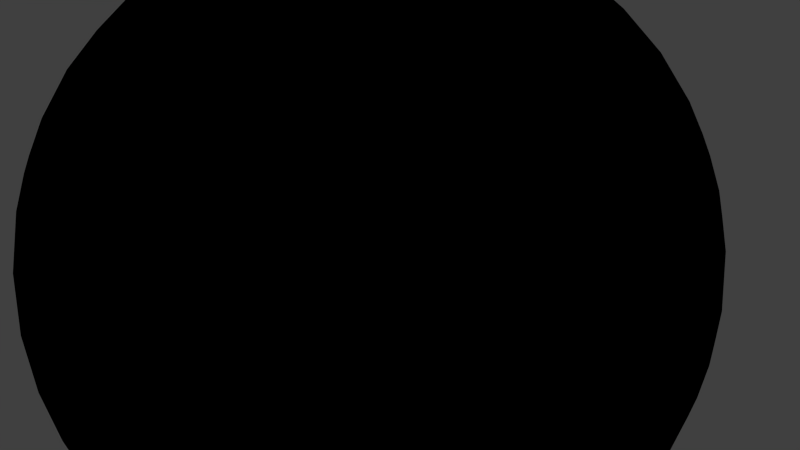 # Source: BowlingBall.blend  (saved by Blender 2.76.0; exported with 4.5.12 LTS)
import bpy
from mathutils import Matrix  # noqa: F401  (used for matrix-valued properties, if any)

bpy.ops.wm.read_factory_settings(use_empty=True)
scene = bpy.context.scene
scene.name = 'Scene'

# ---- collections
col_collection_1 = bpy.data.collections.new('Collection 1'); scene.collection.children.link(col_collection_1)

# ---- materials (node trees are filled in below, after node groups)
mat_ball = bpy.data.materials.new('Ball')
mat_ball.alpha_threshold = 0.0
mat_ball.use_transparent_shadow = False
mat_ball.diffuse_color = (0.0, 0.0, 0.0, 1.0)
mat_ball.roughness = 0.5

# ---- material node trees

# ---- world
world_world = bpy.data.worlds.new('World'); scene.world = world_world
world_world.color = (0.05088, 0.05088, 0.05088)
world_world.use_sun_shadow = False
world_world.sun_shadow_jitter_overblur = 0.0
world_world.cycles.sampling_method = 'MANUAL'
world_world.cycles.sample_map_resolution = 256

# ---- cameras
cam_camera = bpy.data.cameras.new('Camera')
cam_camera.clip_end = 100.0
cam_camera.lens = 35.0
cam_camera.sensor_width = 32.0
cam_camera.sensor_height = 18.0
cam_camera.ortho_scale = 7.314
cam_camera.dof.focus_distance = 0.0
cam_camera.dof.aperture_fstop = 128.0

# ---- lights
light_lamp = bpy.data.lights.new('Lamp', 'SUN')
light_lamp.transmission_factor = 0.0
light_lamp.cutoff_distance = 30.0
light_lamp.angle = 0.1993
light_lamp.energy = 1.0
light_lamp.shadow_buffer_clip_start = 1.001
light_lamp.shadow_soft_size = 0.1
light_lamp.shadow_cascade_max_distance = 1000.0
light_lamp.cycles.use_multiple_importance_sampling = False

# ---- meshes
me_icosphere = bpy.data.meshes.new('Icosphere')
me_icosphere.from_pydata([(0.0, 0.0, -4.25), (3.075, -2.234, -1.901), (-1.175, -3.615, -1.901), (-3.801, 0.0, -1.901), (-1.175, 3.615, -1.901), (3.075, 2.234, -1.901), (1.175, -3.615, 1.901), (-3.075, -2.234, 1.901), (-3.075, 2.234, 1.901), (1.175, 3.615, 1.901), (3.801, 0.0, 1.901), (0.0, 0.0, 4.25), (-1.096, -3.374, -2.34), (-0.9895, -3.045, -2.794), (-0.8529, -2.625, -3.232), (-0.6904, -2.125, -3.615), (-0.5118, -1.575, -3.914), (-0.3298, -1.015, -4.114), (-0.1566, -0.482, -4.22), (0.41, -0.2979, -4.22), (0.8635, -0.6274, -4.114), (1.34, -0.9734, -3.914), (1.808, -1.313, -3.615), (2.233, -1.622, -3.232), (2.591, -1.882, -2.794), (2.87, -2.085, -2.34), (2.713, -2.567, -2.027), (2.261, -2.897, -2.135), (1.721, -3.197, -2.208), (1.117, -3.438, -2.234), (0.4869, -3.599, -2.208), (-0.126, -3.673, -2.135), (-0.6862, -3.672, -2.027), (3.28, 1.787, -2.027), (3.454, 1.255, -2.135), (3.573, 0.649, -2.208), (3.615, -1.401e-07, -2.234), (3.573, -0.649, -2.208), (3.454, -1.255, -2.135), (3.28, -1.787, -2.027), (0.41, 0.2979, -4.22), (0.8635, 0.6274, -4.114), (1.34, 0.9734, -3.914), (1.808, 1.313, -3.615), (2.233, 1.622, -3.232), (2.591, 1.882, -2.794), (2.87, 2.085, -2.34), (-3.548, 0.0, -2.34), (-3.202, 0.0, -2.794), (-2.76, 0.0, -3.232), (-2.234, 0.0, -3.615), (-1.656, 0.0, -3.914), (-1.067, 0.0, -4.114), (-0.5068, 0.0, -4.22), (-1.603, -3.374, -2.027), (-2.057, -3.045, -2.135), (-2.509, -2.625, -2.208), (-2.925, -2.125, -2.234), (-3.272, -1.575, -2.208), (-3.532, -1.015, -2.135), (-3.704, -0.482, -2.027), (-1.096, 3.374, -2.34), (-0.9895, 3.045, -2.794), (-0.8529, 2.625, -3.232), (-0.6904, 2.125, -3.615), (-0.5118, 1.575, -3.914), (-0.3298, 1.015, -4.114), (-0.1566, 0.482, -4.22), (-3.704, 0.482, -2.027), (-3.532, 1.015, -2.135), (-3.272, 1.575, -2.208), (-2.925, 2.125, -2.234), (-2.509, 2.625, -2.208), (-2.057, 3.045, -2.135), (-1.603, 3.374, -2.027), (-0.6862, 3.672, -2.027), (-0.126, 3.673, -2.135), (0.4869, 3.599, -2.208), (1.117, 3.438, -2.234), (1.721, 3.197, -2.208), (2.261, 2.897, -2.135), (2.713, 2.567, -2.027), (3.958, -0.2979, 1.52), (4.066, -0.6274, 1.067), (4.1, -0.9734, 0.552), (4.042, -1.313, -7.007e-08), (3.889, -1.622, -0.552), (3.658, -1.882, -1.067), (3.377, -2.085, -1.52), (3.377, 2.085, -1.52), (3.658, 1.882, -1.067), (3.889, 1.622, -0.552), (4.042, 1.313, 7.007e-08), (4.1, 0.9734, 0.552), (4.066, 0.6274, 1.067), (3.958, 0.2979, 1.52), (0.9396, -3.856, 1.52), (0.6597, -4.061, 1.067), (0.3412, -4.2, 0.552), (-7.007e-08, -4.25, -7.007e-08), (-0.3412, -4.2, -0.552), (-0.6597, -4.061, -1.067), (-0.9396, -3.856, -1.52), (3.027, -2.567, -1.52), (2.92, -2.897, -1.067), (2.745, -3.197, -0.552), (2.498, -3.438, 7.007e-08), (2.193, -3.599, 0.552), (1.853, -3.673, 1.067), (1.506, -3.672, 1.52), (-3.377, -2.085, 1.52), (-3.658, -1.882, 1.067), (-3.889, -1.622, 0.552), (-4.042, -1.313, -7.007e-08), (-4.1, -0.9734, -0.552), (-4.066, -0.6274, -1.067), (-3.958, -0.2979, -1.52), (-1.506, -3.672, -1.52), (-1.853, -3.673, -1.067), (-2.193, -3.599, -0.552), (-2.498, -3.438, 7.007e-08), (-2.745, -3.197, 0.552), (-2.92, -2.897, 1.067), (-3.027, -2.567, 1.52), (-3.027, 2.567, 1.52), (-2.92, 2.897, 1.067), (-2.745, 3.197, 0.552), (-2.498, 3.438, -7.007e-08), (-2.193, 3.599, -0.552), (-1.853, 3.673, -1.067), (-1.506, 3.672, -1.52), (-3.958, 0.2979, -1.52), (-4.066, 0.6274, -1.067), (-4.1, 0.9734, -0.552), (-4.042, 1.313, 7.007e-08), (-3.889, 1.622, 0.552), (-3.658, 1.882, 1.067), (-3.377, 2.085, 1.52), (1.506, 3.672, 1.52), (1.853, 3.673, 1.067), (2.193, 3.599, 0.552), (2.498, 3.438, -7.007e-08), (2.745, 3.197, -0.552), (2.92, 2.897, -1.067), (3.027, 2.567, -1.52), (-0.9396, 3.856, -1.52), (-0.6597, 4.061, -1.067), (-0.3412, 4.2, -0.552), (7.007e-08, 4.25, 7.007e-08), (0.3412, 4.2, 0.552), (0.6597, 4.061, 1.067), (0.9396, 3.856, 1.52), (3.704, -0.482, 2.027), (3.532, -1.015, 2.135), (3.272, -1.575, 2.208), (2.925, -2.125, 2.234), (2.509, -2.625, 2.208), (2.057, -3.045, 2.135), (1.603, -3.374, 2.027), (0.6862, -3.672, 2.027), (0.126, -3.673, 2.135), (-0.4869, -3.599, 2.208), (-1.117, -3.438, 2.234), (-1.721, -3.197, 2.208), (-2.261, -2.897, 2.135), (-2.713, -2.567, 2.027), (-3.28, -1.787, 2.027), (-3.454, -1.255, 2.135), (-3.573, -0.649, 2.208), (-3.615, 1.401e-07, 2.234), (-3.573, 0.649, 2.208), (-3.454, 1.255, 2.135), (-3.28, 1.787, 2.027), (-2.713, 2.567, 2.027), (-2.261, 2.897, 2.135), (-1.721, 3.197, 2.208), (-1.117, 3.438, 2.234), (-0.4869, 3.599, 2.208), (0.126, 3.673, 2.135), (0.6862, 3.672, 2.027), (1.603, 3.374, 2.027), (2.057, 3.045, 2.135), (2.509, 2.625, 2.208), (2.925, 2.125, 2.234), (3.272, 1.575, 2.208), (3.532, 1.015, 2.135), (3.704, 0.482, 2.027), (0.1566, -0.482, 4.22), (0.3298, -1.015, 4.114), (0.5118, -1.575, 3.914), (0.6904, -2.125, 3.615), (0.8529, -2.625, 3.232), (0.9895, -3.045, 2.794), (1.096, -3.374, 2.34), (3.548, 0.0, 2.34), (3.202, 0.0, 2.794), (2.76, 0.0, 3.232), (2.234, 0.0, 3.615), (1.656, 0.0, 3.914), (1.067, 0.0, 4.114), (0.5068, 0.0, 4.22), (-0.41, -0.2979, 4.22), (-0.8635, -0.6274, 4.114), (-1.34, -0.9734, 3.914), (-1.808, -1.313, 3.615), (-2.233, -1.622, 3.232), (-2.591, -1.882, 2.794), (-2.87, -2.085, 2.34), (-0.41, 0.2979, 4.22), (-0.8635, 0.6274, 4.114), (-1.34, 0.9734, 3.914), (-1.776, 1.456, 3.565), (-2.115, 1.689, 3.267), (-2.591, 1.882, 2.794), (-2.87, 2.085, 2.34), (0.1566, 0.482, 4.22), (0.3298, 1.015, 4.114), (0.5118, 1.575, 3.914), (0.6904, 2.125, 3.615), (0.8529, 2.625, 3.232), (0.9895, 3.045, 2.794), (1.096, 3.374, 2.34), (0.7063, 0.5132, 4.159), (1.305, 0.5377, 4.009), (0.9148, 1.075, 4.009), (1.918, 0.5514, 3.752), (1.538, 1.117, 3.801), (1.117, 1.654, 3.752), (2.498, 0.5514, 3.394), (2.154, 1.132, 3.485), (1.742, 1.698, 3.485), (1.296, 2.205, 3.394), (3.002, 0.5377, 2.96), (2.712, 1.117, 3.075), (2.338, 1.698, 3.117), (1.901, 2.234, 3.075), (1.439, 2.689, 2.96), (3.404, 0.5132, 2.492), (3.176, 1.075, 2.611), (2.856, 1.654, 2.677), (2.456, 2.205, 2.677), (2.004, 2.689, 2.611), (1.54, 3.079, 2.492), (-0.2698, 0.8303, 4.159), (-0.108, 1.408, 4.009), (-0.7401, 1.202, 4.009), (-0.04345, 2.087, 3.69), (-0.5472, 1.947, 3.725), (-1.344, 1.661, 3.66), (0.09472, 2.512, 3.414), (-1.077, 2.182, 3.485), (-0.8208, 2.518, 0.002965), (0.4161, 3.021, 2.96), (-0.2702, 2.8, 3.171), (-0.7788, 2.664, 3.204), (-1.576, 2.352, 3.154), (-2.006, 2.133, 3.066), (0.5639, 3.396, 2.492), (-0.04126, 3.353, 2.611), (-0.6905, 3.228, 2.677), (-1.339, 3.017, 2.677), (-1.938, 2.737, 2.611), (-2.453, 2.416, 2.492), (-0.8731, 0.0, 4.159), (-1.372, 0.3323, 4.009), (-1.372, -0.3323, 4.009), (-1.876, 0.6815, 3.752), (-1.901, 0.0, 3.801), (-1.876, -0.6815, 3.752), (-2.345, 1.022, 3.394), (-2.408, 0.3499, 3.485), (-2.408, -0.3499, 3.485), (-2.345, -1.022, 3.394), (-2.744, 1.329, 2.96), (-2.851, 0.6904, 3.075), (-2.889, 0.0, 3.117), (-2.851, -0.6904, 3.075), (-2.744, -1.329, 2.96), (-3.056, 1.586, 2.492), (-3.202, 0.9969, 2.611), (-3.283, 0.3408, 2.677), (-3.283, -0.3408, 2.677), (-3.202, -0.9969, 2.611), (-3.056, -1.586, 2.492), (-0.2698, -0.8303, 4.159), (-0.7401, -1.202, 4.009), (-0.108, -1.408, 4.009), (-1.228, -1.574, 3.752), (-0.5873, -1.808, 3.801), (0.06842, -1.995, 3.752), (-1.697, -1.914, 3.394), (-1.077, -2.182, 3.485), (-0.4113, -2.398, 3.485), (0.2476, -2.546, 3.394), (-2.112, -2.199, 2.96), (-1.538, -2.498, 3.075), (-0.8929, -2.748, 3.117), (-0.2244, -2.925, 3.075), (0.4161, -3.021, 2.96), (-2.453, -2.416, 2.492), (-1.938, -2.737, 2.611), (-1.339, -3.017, 2.677), (-0.6905, -3.228, 2.677), (-0.04126, -3.353, 2.611), (0.5639, -3.396, 2.492), (0.7063, -0.5132, 4.159), (0.9148, -1.075, 4.009), (1.305, -0.5377, 4.009), (1.117, -1.654, 3.752), (1.538, -1.117, 3.801), (1.918, -0.5514, 3.752), (1.296, -2.205, 3.394), (1.742, -1.698, 3.485), (2.154, -1.132, 3.485), (2.498, -0.5514, 3.394), (1.439, -2.689, 2.96), (1.901, -2.234, 3.075), (2.338, -1.698, 3.117), (2.712, -1.117, 3.075), (3.002, -0.5377, 2.96), (1.54, -3.079, 2.492), (2.004, -2.689, 2.611), (2.456, -2.205, 2.677), (2.856, -1.654, 2.677), (3.176, -1.075, 2.611), (3.404, -0.5132, 2.492), (3.841, 0.8303, 1.619), (3.916, 1.202, 1.131), (3.634, 1.408, 1.696), (3.905, 1.574, 0.5797), (3.663, 1.808, 1.175), (3.325, 1.995, 1.739), (3.794, 1.914, -6.26e-08), (3.598, 2.182, 0.5953), (3.301, 2.398, 1.191), (2.925, 2.546, 1.739), (3.592, 2.199, -0.5654), (3.438, 2.498, 1.968e-07), (3.187, 2.748, 0.5953), (2.851, 2.925, 1.175), (2.462, 3.021, 1.696), (3.326, 2.416, -1.079), (3.202, 2.737, -0.5654), (2.993, 3.017, 4.091e-07), (2.703, 3.228, 0.5797), (2.354, 3.353, 1.131), (1.977, 3.396, 1.619), (0.3972, 3.909, 1.619), (0.06672, 4.096, 1.131), (-0.216, 3.891, 1.696), (-0.2899, 4.2, 0.5797), (-0.5873, 4.042, 1.175), (-0.8696, 3.779, 1.739), (-0.6482, 4.2, -1.44e-06), (-1.121, 4.044, 0.5957), (-1.347, 3.88, 1.049), (-1.518, 3.568, 1.739), (-0.9815, 4.096, -0.5654), (-1.386, 4.003, 0.1418), (-1.901, 3.615, 1.175), (-2.112, 3.275, 1.696), (-1.27, 3.91, -1.079), (-1.614, 3.891, -0.5654), (-1.87, 3.802, 0.1372), (-2.094, 3.64, 0.5844), (-2.462, 3.275, 1.131), (-2.619, 2.929, 1.619), (-3.595, 1.586, 1.619), (-3.875, 1.329, 1.131), (-3.767, 0.997, 1.696), (-4.084, 1.022, 0.5797), (-4.026, 0.6904, 1.175), (-3.863, 0.3408, 1.739), (-4.195, 0.6815, 4.382e-07), (-4.194, 0.3499, 0.5952), (-4.08, -3.213e-07, 1.19), (-3.863, -0.3408, 1.739), (-4.199, 0.3323, -0.5654), (-4.25, -1.574e-06, 2.821e-06), (-4.194, -0.3499, 0.5953), (-4.026, -0.6904, 1.175), (-3.767, -0.997, 1.696), (-4.111, -1.714e-06, -1.079), (-4.199, -0.3323, -0.5654), (-4.195, -0.6815, 6.341e-06), (-4.084, -1.022, 0.5797), (-3.875, -1.329, 1.131), (-3.595, -1.586, 1.619), (-2.619, -2.929, 1.619), (-2.462, -3.275, 1.131), (-2.112, -3.275, 1.696), (-2.234, -3.568, 0.5797), (-1.901, -3.615, 1.175), (-1.518, -3.568, 1.739), (-1.944, -3.779, -2.629e-06), (-1.629, -3.88, 0.5952), (-1.261, -3.88, 1.191), (-0.8696, -3.779, 1.739), (-1.614, -3.891, -0.5654), (-1.313, -4.042, -3.28e-06), (-0.9631, -4.096, 0.5952), (-0.5873, -4.042, 1.175), (-0.216, -3.891, 1.696), (-1.27, -3.91, -1.079), (-0.9815, -4.096, -0.5654), (-0.6482, -4.2, -2.182e-06), (-0.2899, -4.2, 0.5797), (0.06672, -4.096, 1.131), (0.3972, -3.909, 1.619), (1.977, -3.396, 1.619), (2.354, -3.353, 1.131), (2.462, -3.021, 1.696), (2.703, -3.228, 0.5797), (2.851, -2.925, 1.175), (2.925, -2.546, 1.739), (2.993, -3.017, -4.569e-06), (3.187, -2.748, 0.5952), (3.301, -2.398, 1.19), (3.325, -1.995, 1.739), (3.202, -2.737, -0.5654), (3.438, -2.498, -8.003e-06), (3.598, -2.182, 0.5952), (3.663, -1.808, 1.175), (3.634, -1.408, 1.696), (3.326, -2.416, -1.079), (3.592, -2.199, -0.5654), (3.794, -1.914, -9.546e-06), (3.905, -1.574, 0.5797), (3.916, -1.202, 1.131), (3.841, -0.8304, 1.619), (1.27, 3.91, 1.079), (1.614, 3.891, 0.5654), (0.9815, 4.096, 0.5654), (1.944, 3.779, -3.636e-08), (1.313, 4.042, -1.046e-13), (0.6482, 4.2, 3.636e-08), (2.234, 3.568, -0.5797), (1.629, 3.88, -0.5953), (0.9631, 4.096, -0.5953), (0.2899, 4.2, -0.5797), (2.462, 3.275, -1.131), (1.901, 3.615, -1.175), (1.261, 3.88, -1.191), (0.5873, 4.042, -1.175), (-0.06672, 4.096, -1.131), (2.619, 2.929, -1.619), (2.112, 3.275, -1.696), (1.518, 3.568, -1.739), (0.8696, 3.779, -1.739), (0.216, 3.891, -1.696), (-0.3972, 3.909, -1.619), (-3.326, 2.416, 1.079), (-3.202, 2.737, 0.5654), (-3.592, 2.199, 0.5654), (-2.993, 3.017, -3.636e-08), (-3.438, 2.498, -3.138e-13), (-3.794, 1.914, 3.636e-08), (-2.703, 3.228, -0.5797), (-3.187, 2.748, -0.5953), (-3.598, 2.182, -0.5953), (-3.905, 1.574, -0.5797), (-2.354, 3.353, -1.131), (-2.851, 2.925, -1.175), (-3.301, 2.398, -1.191), (-3.663, 1.808, -1.175), (-3.916, 1.202, -1.131), (-1.977, 3.396, -1.619), (-2.462, 3.021, -1.696), (-2.925, 2.546, -1.739), (-3.325, 1.995, -1.739), (-3.634, 1.408, -1.696), (-3.841, 0.8304, -1.619), (-3.326, -2.416, 1.079), (-3.592, -2.199, 0.5654), (-3.202, -2.737, 0.5654), (-3.794, -1.914, -3.636e-08), (-3.438, -2.498, 3.138e-13), (-2.993, -3.017, 3.636e-08), (-3.905, -1.574, -0.5797), (-3.598, -2.182, -0.5953), (-3.187, -2.748, -0.5953), (-2.703, -3.228, -0.5797), (-3.916, -1.202, -1.131), (-3.663, -1.808, -1.175), (-3.301, -2.398, -1.191), (-2.851, -2.925, -1.175), (-2.354, -3.353, -1.131), (-3.841, -0.8304, -1.619), (-3.634, -1.408, -1.696), (-3.325, -1.995, -1.739), (-2.925, -2.546, -1.739), (-2.462, -3.021, -1.696), (-1.977, -3.396, -1.619), (1.27, -3.91, 1.079), (0.9815, -4.096, 0.5654), (1.614, -3.891, 0.5654), (0.6482, -4.2, -3.636e-08), (1.313, -4.042, 1.046e-13), (1.944, -3.779, 3.636e-08), (0.2899, -4.2, -0.5797), (0.9631, -4.096, -0.5953), (1.629, -3.88, -0.5953), (2.234, -3.568, -0.5797), (-0.06672, -4.096, -1.131), (0.5873, -4.042, -1.175), (1.261, -3.88, -1.191), (1.901, -3.615, -1.175), (2.462, -3.275, -1.131), (-0.3972, -3.909, -1.619), (0.216, -3.891, -1.696), (0.8696, -3.779, -1.739), (1.518, -3.568, -1.739), (2.112, -3.275, -1.696), (2.619, -2.929, -1.619), (4.111, 0.0, 1.079), (4.199, -0.3323, 0.5654), (4.199, 0.3323, 0.5654), (4.195, -0.6815, -3.636e-08), (4.25, 6.267e-08, 7.471e-15), (4.195, 0.6815, 3.636e-08), (4.084, -1.022, -0.5797), (4.194, -0.3499, -0.5952), (4.194, 0.3499, -0.5952), (4.084, 1.022, -0.5797), (3.875, -1.329, -1.131), (4.026, -0.6904, -1.175), (4.08, 1.33e-07, -1.19), (4.026, 0.6904, -1.175), (3.875, 1.329, -1.131), (3.595, -1.586, -1.619), (3.767, -0.9969, -1.696), (3.863, -0.3408, -1.739), (3.863, 0.3408, -1.739), (3.767, 0.9969, -1.696), (3.595, 1.586, -1.619), (2.453, 2.416, -2.492), (2.112, 2.199, -2.96), (1.938, 2.737, -2.611), (1.697, 1.914, -3.394), (1.538, 2.498, -3.075), (1.339, 3.017, -2.677), (1.228, 1.574, -3.752), (1.077, 2.182, -3.485), (0.8929, 2.748, -3.117), (0.6905, 3.228, -2.677), (0.7401, 1.202, -4.009), (0.5873, 1.808, -3.801), (0.4113, 2.398, -3.485), (0.2244, 2.925, -3.075), (0.04126, 3.353, -2.611), (0.2698, 0.8304, -4.159), (0.108, 1.408, -4.009), (-0.06842, 1.995, -3.752), (-0.2476, 2.546, -3.394), (-0.4161, 3.021, -2.96), (-0.5639, 3.396, -2.492), (-1.54, 3.079, -2.492), (-1.439, 2.689, -2.96), (-2.004, 2.689, -2.611), (-1.296, 2.205, -3.394), (-1.901, 2.234, -3.075), (-2.456, 2.205, -2.677), (-1.117, 1.654, -3.752), (-1.742, 1.698, -3.485), (-2.338, 1.698, -3.117), (-2.856, 1.654, -2.677), (-0.9148, 1.075, -4.009), (-1.538, 1.117, -3.801), (-2.154, 1.132, -3.485), (-2.712, 1.117, -3.075), (-3.176, 1.075, -2.611), (-0.7063, 0.5132, -4.159), (-1.305, 0.5377, -4.009), (-1.918, 0.5514, -3.752), (-2.498, 0.5514, -3.394), (-3.002, 0.5377, -2.96), (-3.404, 0.5132, -2.492), (-3.404, -0.5132, -2.492), (-3.002, -0.5377, -2.96), (-3.176, -1.075, -2.611), (-2.498, -0.5514, -3.394), (-2.712, -1.117, -3.075), (-2.856, -1.654, -2.677), (-1.918, -0.5514, -3.752), (-2.154, -1.132, -3.485), (-2.338, -1.698, -3.117), (-2.456, -2.205, -2.677), (-1.305, -0.5377, -4.009), (-1.538, -1.117, -3.801), (-1.742, -1.698, -3.485), (-1.901, -2.234, -3.075), (-2.004, -2.689, -2.611), (-0.7063, -0.5132, -4.159), (-0.9148, -1.075, -4.009), (-1.117, -1.654, -3.752), (-1.296, -2.205, -3.394), (-1.439, -2.689, -2.96), (-1.54, -3.079, -2.492), (3.056, 1.586, -2.492), (3.202, 0.9969, -2.611), (2.744, 1.329, -2.96), (3.283, 0.3408, -2.677), (2.851, 0.6904, -3.075), (2.345, 1.022, -3.394), (3.283, -0.3408, -2.677), (2.889, -1.992e-06, -3.117), (2.408, 0.3499, -3.485), (1.876, 0.6815, -3.752), (3.202, -0.9969, -2.611), (2.851, -0.6904, -3.075), (2.408, -0.3499, -3.485), (1.901, -3.116e-06, -3.801), (1.372, 0.3323, -4.009), (3.056, -1.586, -2.492), (2.744, -1.329, -2.96), (2.345, -1.022, -3.394), (1.876, -0.6815, -3.752), (1.372, -0.3323, -4.009), (0.8731, -2.285e-06, -4.159), (-0.5639, -3.396, -2.492), (-0.4161, -3.021, -2.96), (0.04126, -3.353, -2.611), (-0.2476, -2.546, -3.394), (0.2244, -2.925, -3.075), (0.6905, -3.228, -2.677), (-0.06841, -1.995, -3.752), (0.4113, -2.398, -3.485), (0.8929, -2.748, -3.117), (1.339, -3.017, -2.677), (0.108, -1.408, -4.009), (0.5873, -1.808, -3.801), (1.077, -2.182, -3.485), (1.538, -2.498, -3.075), (1.938, -2.737, -2.611), (0.2698, -0.8303, -4.159), (0.7401, -1.202, -4.009), (1.228, -1.574, -3.752), (1.697, -1.914, -3.394), (2.112, -2.199, -2.96), (2.453, -2.416, -2.492), (-0.9631, 4.096, 0.5953), (-1.261, 3.88, 1.191), (-1.944, 3.779, -1.636e-06), (-2.234, 3.568, 0.5797), (-1.313, 4.042, -1.968e-06), (-1.834, 3.678, 1.038), (0.06842, 1.995, 3.752), (-0.5873, 1.808, 3.801), (-0.2244, 2.925, 3.075), (-0.8929, 2.748, 3.117), (0.2476, 2.546, 3.394), (-0.9188, 2.233, 3.484), (-1.808, 1.313, 3.615), (-2.233, 1.622, 3.232), (-1.228, 1.574, 3.752), (-1.538, 2.498, 3.075), (-2.112, 2.199, 2.96), (-1.225, 2.118, 3.463), (-1.223, 3.994, 0.6974), (-1.26, 3.962, 0.8089), (-1.326, 3.919, 0.9029), (-1.896, 3.778, 0.2847), (-1.96, 3.737, 0.3774), (-1.997, 3.704, 0.4869), (-1.233, 4.021, 0.4957), (-1.28, 4.019, 0.3849), (-1.353, 4.003, 0.2903), (-1.485, 3.838, 1.0), (-1.595, 3.79, 1.015), (-1.705, 3.747, 0.9958), (-1.519, 3.949, 0.189), (-1.629, 3.907, 0.1713), (-1.738, 3.859, 0.1864), (-1.871, 3.694, 0.8927), (-1.942, 3.679, 0.7987), (-1.988, 3.677, 0.6879), (-0.1953, 2.09, 3.679), (-0.3053, 2.046, 3.697), (-0.4229, 2.027, 3.695), (-0.399, 2.73, 3.213), (-0.5183, 2.713, 3.211), (-0.6291, 2.669, 3.228), (-0.05167, 2.216, 3.61), (-0.004363, 2.309, 3.552), (0.01079, 2.408, 3.485), (-0.617, 2.059, 3.649), (-0.713, 2.114, 3.6), (-0.7851, 2.189, 3.54), (-0.04031, 2.567, 3.369), (-0.1114, 2.642, 3.309), (-0.2055, 2.696, 3.26), (-0.8374, 2.348, 3.424), (-0.8223, 2.448, 3.357), (-0.7739, 2.543, 3.297), (-1.84, 1.56, 3.484), (-1.926, 1.599, 3.42), (-1.993, 1.664, 3.351), (-1.478, 1.65, 3.61), (-1.57, 1.593, 3.598), (-1.67, 1.558, 3.569), (-1.683, 2.255, 3.166), (-1.783, 2.218, 3.138), (-1.875, 2.158, 3.126), (-1.357, 1.791, 3.59), (-1.315, 1.892, 3.554), (-1.303, 1.996, 3.502), (-1.353, 2.151, 3.389), (-1.422, 2.218, 3.317), (-1.512, 2.257, 3.25), (-2.043, 1.817, 3.238), (-2.032, 1.918, 3.186), (-1.993, 2.015, 3.149), (-0.4232, 1.94, 3.745), (-0.5222, 2.033, 3.678), (-0.6782, 2.733, 3.168), (-0.7097, 2.613, 3.256), (0.1116, 2.41, 3.487), (-0.002745, 2.49, 3.426), (-0.8714, 2.139, 3.554), (-0.823, 2.264, 3.483), (-0.1547, 2.767, 3.208), (-0.298, 2.723, 3.23), (-0.8589, 2.577, 3.254), (-0.1146, 2.146, 3.65), (-0.144, 2.017, 3.726), (-0.2789, 1.962, 3.747), (-0.396, 2.809, 3.15), (-0.5423, 2.787, 3.147), (0.03502, 2.174, 3.64), (0.09304, 2.288, 3.568), (-0.6653, 1.98, 3.688), (-0.783, 2.046, 3.628), (0.04792, 2.608, 3.342), (-0.03925, 2.7, 3.268), (-0.9367, 2.337, 3.41), (-0.9182, 2.46, 3.327), (-2.069, 1.598, 3.341), (-2.029, 1.735, 3.292), (-1.665, 1.467, 3.613), (-1.758, 1.548, 3.53), (-1.921, 2.218, 3.06), (-1.942, 2.09, 3.131), (-1.208, 2.013, 3.53), (-1.316, 2.078, 3.448), (-1.467, 2.341, 3.215), (-1.598, 2.266, 3.201), (-2.07, 2.038, 3.089), (-1.88, 1.47, 3.506), (-1.987, 1.518, 3.427), (-1.412, 1.713, 3.607), (-1.428, 1.582, 3.664), (-1.541, 1.511, 3.649), (-1.684, 2.338, 3.109), (-1.807, 2.292, 3.074), (-1.275, 1.759, 3.639), (-1.223, 1.885, 3.594), (-1.27, 2.21, 3.387), (-1.356, 2.292, 3.298), (-2.132, 1.792, 3.199), (-2.118, 1.917, 3.135), (-1.255, 3.93, 0.974), (-1.4, 3.879, 0.9627), (-2.085, 3.663, 0.4596), (-2.004, 3.685, 0.5869), (-1.288, 4.032, 0.2186), (-1.431, 3.979, 0.2287), (-1.724, 3.716, 1.09), (-1.794, 3.716, 0.9541), (-1.764, 3.854, 0.08911), (-1.823, 3.817, 0.225), (-2.074, 3.629, 0.7103), (-1.216, 4.012, 0.596), (-1.129, 4.021, 0.7221), (-1.175, 3.981, 0.8588), (-1.961, 3.753, 0.2117), (-2.04, 3.703, 0.3252), (-1.141, 4.055, 0.4705), (-1.198, 4.052, 0.3345), (-1.454, 3.828, 1.096), (-1.588, 3.769, 1.113), (-1.496, 3.965, 0.09222), (-1.63, 3.913, 0.07049), (-1.93, 3.65, 0.9614), (-2.018, 3.631, 0.846), (-0.002745, 2.49, 3.426), (-1.064, 1.189, 2.116), (-0.823, 2.264, 3.483), (-0.1146, 2.146, 3.65), (-0.5222, 2.033, 3.678), (-0.298, 2.723, 3.23), (-0.7097, 2.613, 3.256), (-0.4229, 2.027, 3.695), (-0.6291, 2.669, 3.228), (0.01079, 2.408, 3.485), (-0.7851, 2.189, 3.54), (-0.2055, 2.696, 3.26), (-0.7739, 2.543, 3.297), (-0.1953, 2.09, 3.679), (-0.3053, 2.046, 3.697), (-0.399, 2.73, 3.213), (-0.5183, 2.713, 3.211), (-0.05167, 2.216, 3.61), (-0.004363, 2.309, 3.552), (-0.617, 2.059, 3.649), (-0.713, 2.114, 3.6), (-0.04031, 2.567, 3.369), (-0.1114, 2.642, 3.309), (-0.8374, 2.348, 3.424), (-0.8223, 2.448, 3.357), (0.1551, 1.587, 2.115), (-0.2534, 1.495, 2.173), (-0.6651, 1.361, 2.172), (0.04332, 1.243, 2.339), (-0.3643, 1.13, 2.367), (-0.1401, 1.82, 1.919), (-0.5518, 1.71, 1.945), (-0.2651, 1.124, 2.384), (-0.4712, 1.765, 1.917), (0.1687, 1.505, 2.174), (-0.6272, 1.285, 2.229), (-0.04763, 1.793, 1.949), (-0.616, 1.64, 1.986), (-0.03739, 1.187, 2.368), (-0.1474, 1.142, 2.386), (-0.2411, 1.827, 1.902), (-0.3605, 1.81, 1.9), (0.1062, 1.313, 2.299), (0.1535, 1.406, 2.241), (-0.4591, 1.156, 2.338), (-0.5552, 1.21, 2.289), (0.1176, 1.664, 2.058), (0.04647, 1.739, 1.998), (-0.6795, 1.444, 2.113), (-0.6644, 1.545, 2.045), (-1.396, 1.01, 2.014), (-0.684, 1.353, 2.17), (-0.7796, 0.9876, 2.328), (-1.125, 0.8233, 2.252), (-0.9653, 1.541, 1.923), (-1.309, 1.365, 1.853), (-1.36, 0.9385, 2.072), (-1.037, 0.8326, 2.29), (-1.242, 1.433, 1.848), (-0.6704, 1.271, 2.223), (-0.8792, 1.532, 1.971), (-1.36, 1.29, 1.871), (-1.208, 0.8347, 2.206), (-1.294, 0.8739, 2.142), (-0.8458, 0.9249, 2.332), (-0.9371, 0.8678, 2.32), (-1.051, 1.53, 1.887), (-1.15, 1.493, 1.859), (-0.7246, 1.066, 2.312), (-0.683, 1.167, 2.276), (-0.7202, 1.426, 2.111), (-0.7892, 1.493, 2.039), (-1.41, 1.092, 1.96), (-1.399, 1.193, 1.908), (-1.018, 2.419, 0.3696), (-1.184, 2.254, 0.7284), (-0.6058, 2.551, 0.3703), (-0.7892, 2.417, 0.737), (-1.212, 2.355, -0.0006584), (-1.393, 2.224, 0.3612), (-0.7154, 2.458, 0.6772), (-1.386, 2.243, 0.2612), (-0.7422, 2.541, 0.06459), (-1.095, 2.285, 0.7701), (-1.127, 2.397, -0.03926), (-1.378, 2.215, 0.4622), (-0.6127, 2.532, 0.4717), (-0.6499, 2.5, 0.5832), (-1.285, 2.316, 0.05905), (-1.35, 2.275, 0.1517), (-0.6221, 2.56, 0.27), (-0.6691, 2.558, 0.1592), (-0.8745, 2.376, 0.7748), (-0.9841, 2.329, 0.7893), (-0.9084, 2.488, -0.03672), (-1.018, 2.445, -0.05442), (-1.26, 2.232, 0.667), (-1.332, 2.217, 0.573)], [], [(0, 19, 18), (1, 25, 39), (0, 18, 53), (0, 53, 67), (0, 67, 40), (1, 39, 88), (2, 32, 102), (3, 60, 116), (4, 74, 130), (5, 81, 144), (1, 88, 103), (2, 102, 117), (3, 116, 131), (4, 130, 145), (5, 144, 89), (6, 158, 193), (7, 165, 207), (8, 172, 214), (9, 179, 221), (10, 186, 194), (200, 215, 11), (199, 222, 200), (198, 223, 199), (197, 225, 198), (196, 228, 197), (195, 232, 196), (194, 237, 195), (200, 222, 215), (222, 216, 215), (199, 223, 222), (223, 224, 222), (222, 224, 216), (224, 217, 216), (198, 225, 223), (225, 226, 223), (223, 226, 224), (226, 227, 224), (224, 227, 217), (227, 218, 217), (197, 228, 225), (228, 229, 225), (225, 229, 226), (229, 230, 226), (226, 230, 227), (230, 231, 227), (227, 231, 218), (231, 219, 218), (196, 232, 228), (232, 233, 228), (228, 233, 229), (233, 234, 229), (229, 234, 230), (234, 235, 230), (230, 235, 231), (235, 236, 231), (231, 236, 219), (236, 220, 219), (195, 237, 232), (237, 238, 232), (232, 238, 233), (238, 239, 233), (233, 239, 234), (239, 240, 234), (234, 240, 235), (240, 241, 235), (235, 241, 236), (241, 242, 236), (236, 242, 220), (242, 221, 220), (194, 186, 237), (186, 185, 237), (237, 185, 238), (185, 184, 238), (238, 184, 239), (184, 183, 239), (239, 183, 240), (183, 182, 240), (240, 182, 241), (182, 181, 241), (241, 181, 242), (181, 180, 242), (242, 180, 221), (180, 9, 221), (215, 208, 11), (216, 243, 215), (217, 244, 216), (218, 646, 217), (219, 650, 218), (220, 252, 219), (221, 257, 220), (215, 243, 208), (243, 209, 208), (216, 244, 243), (244, 245, 243), (243, 245, 209), (245, 210, 209), (217, 646, 244), (646, 647, 244), (244, 647, 245), (647, 654, 245), (245, 654, 210), (654, 652, 210), (218, 650, 646), (684, 717, 784, 793), (721, 679, 799, 789), (686, 685, 803, 804), (647, 250, 654), (709, 737, 834, 856), (694, 739, 837, 846), (700, 701, 851, 850), (219, 252, 650), (252, 648, 650), (681, 715, 790, 792), (693, 692, 808, 796), (678, 677, 798, 791), (649, 655, 250), (707, 708, 844, 855), (741, 711, 845, 839), (745, 700, 850, 838), (656, 213, 653), (220, 257, 252), (257, 258, 252), (252, 258, 648), (258, 259, 648), (648, 259, 649), (259, 260, 649), (649, 260, 655), (260, 261, 655), (655, 261, 656), (261, 262, 656), (656, 262, 213), (262, 214, 213), (221, 179, 257), (179, 178, 257), (257, 178, 258), (178, 177, 258), (258, 177, 259), (177, 176, 259), (259, 176, 260), (176, 175, 260), (260, 175, 261), (175, 174, 261), (261, 174, 262), (174, 173, 262), (262, 173, 214), (173, 8, 214), (208, 201, 11), (209, 263, 208), (210, 264, 209), (652, 266, 210), (653, 269, 652), (213, 273, 653), (214, 278, 213), (208, 263, 201), (263, 202, 201), (209, 264, 263), (264, 265, 263), (263, 265, 202), (265, 203, 202), (210, 266, 264), (266, 267, 264), (264, 267, 265), (267, 268, 265), (265, 268, 203), (268, 204, 203), (652, 269, 266), (269, 270, 266), (266, 270, 267), (270, 271, 267), (267, 271, 268), (271, 272, 268), (268, 272, 204), (272, 205, 204), (653, 273, 269), (273, 274, 269), (269, 274, 270), (274, 275, 270), (270, 275, 271), (275, 276, 271), (271, 276, 272), (276, 277, 272), (272, 277, 205), (277, 206, 205), (213, 278, 273), (278, 279, 273), (273, 279, 274), (279, 280, 274), (274, 280, 275), (280, 281, 275), (275, 281, 276), (281, 282, 276), (276, 282, 277), (282, 283, 277), (277, 283, 206), (283, 207, 206), (214, 172, 278), (172, 171, 278), (278, 171, 279), (171, 170, 279), (279, 170, 280), (170, 169, 280), (280, 169, 281), (169, 168, 281), (281, 168, 282), (168, 167, 282), (282, 167, 283), (167, 166, 283), (283, 166, 207), (166, 7, 207), (201, 187, 11), (202, 284, 201), (203, 285, 202), (204, 287, 203), (205, 290, 204), (206, 294, 205), (207, 299, 206), (201, 284, 187), (284, 188, 187), (202, 285, 284), (285, 286, 284), (284, 286, 188), (286, 189, 188), (203, 287, 285), (287, 288, 285), (285, 288, 286), (288, 289, 286), (286, 289, 189), (289, 190, 189), (204, 290, 287), (290, 291, 287), (287, 291, 288), (291, 292, 288), (288, 292, 289), (292, 293, 289), (289, 293, 190), (293, 191, 190), (205, 294, 290), (294, 295, 290), (290, 295, 291), (295, 296, 291), (291, 296, 292), (296, 297, 292), (292, 297, 293), (297, 298, 293), (293, 298, 191), (298, 192, 191), (206, 299, 294), (299, 300, 294), (294, 300, 295), (300, 301, 295), (295, 301, 296), (301, 302, 296), (296, 302, 297), (302, 303, 297), (297, 303, 298), (303, 304, 298), (298, 304, 192), (304, 193, 192), (207, 165, 299), (165, 164, 299), (299, 164, 300), (164, 163, 300), (300, 163, 301), (163, 162, 301), (301, 162, 302), (162, 161, 302), (302, 161, 303), (161, 160, 303), (303, 160, 304), (160, 159, 304), (304, 159, 193), (159, 6, 193), (187, 200, 11), (188, 305, 187), (189, 306, 188), (190, 308, 189), (191, 311, 190), (192, 315, 191), (193, 320, 192), (187, 305, 200), (305, 199, 200), (188, 306, 305), (306, 307, 305), (305, 307, 199), (307, 198, 199), (189, 308, 306), (308, 309, 306), (306, 309, 307), (309, 310, 307), (307, 310, 198), (310, 197, 198), (190, 311, 308), (311, 312, 308), (308, 312, 309), (312, 313, 309), (309, 313, 310), (313, 314, 310), (310, 314, 197), (314, 196, 197), (191, 315, 311), (315, 316, 311), (311, 316, 312), (316, 317, 312), (312, 317, 313), (317, 318, 313), (313, 318, 314), (318, 319, 314), (314, 319, 196), (319, 195, 196), (192, 320, 315), (320, 321, 315), (315, 321, 316), (321, 322, 316), (316, 322, 317), (322, 323, 317), (317, 323, 318), (323, 324, 318), (318, 324, 319), (324, 325, 319), (319, 325, 195), (325, 194, 195), (193, 158, 320), (158, 157, 320), (320, 157, 321), (157, 156, 321), (321, 156, 322), (156, 155, 322), (322, 155, 323), (155, 154, 323), (323, 154, 324), (154, 153, 324), (324, 153, 325), (153, 152, 325), (325, 152, 194), (152, 10, 194), (95, 186, 10), (94, 326, 95), (93, 327, 94), (92, 329, 93), (91, 332, 92), (90, 336, 91), (89, 341, 90), (95, 326, 186), (326, 185, 186), (94, 327, 326), (327, 328, 326), (326, 328, 185), (328, 184, 185), (93, 329, 327), (329, 330, 327), (327, 330, 328), (330, 331, 328), (328, 331, 184), (331, 183, 184), (92, 332, 329), (332, 333, 329), (329, 333, 330), (333, 334, 330), (330, 334, 331), (334, 335, 331), (331, 335, 183), (335, 182, 183), (91, 336, 332), (336, 337, 332), (332, 337, 333), (337, 338, 333), (333, 338, 334), (338, 339, 334), (334, 339, 335), (339, 340, 335), (335, 340, 182), (340, 181, 182), (90, 341, 336), (341, 342, 336), (336, 342, 337), (342, 343, 337), (337, 343, 338), (343, 344, 338), (338, 344, 339), (344, 345, 339), (339, 345, 340), (345, 346, 340), (340, 346, 181), (346, 180, 181), (89, 144, 341), (144, 143, 341), (341, 143, 342), (143, 142, 342), (342, 142, 343), (142, 141, 343), (343, 141, 344), (141, 140, 344), (344, 140, 345), (140, 139, 345), (345, 139, 346), (139, 138, 346), (346, 138, 180), (138, 9, 180), (151, 179, 9), (150, 347, 151), (149, 348, 150), (148, 350, 149), (147, 353, 148), (146, 357, 147), (145, 361, 146), (151, 347, 179), (347, 178, 179), (150, 348, 347), (348, 349, 347), (347, 349, 178), (349, 177, 178), (149, 350, 348), (350, 351, 348), (348, 351, 349), (351, 352, 349), (349, 352, 177), (352, 176, 177), (148, 353, 350), (353, 640, 350), (350, 640, 351), (640, 641, 351), (351, 641, 352), (641, 356, 352), (352, 356, 176), (356, 175, 176), (147, 357, 353), (357, 644, 353), (353, 644, 640), (669, 668, 877, 867), (666, 765, 251, 866), (769, 661, 872, 862), (641, 359, 356), (359, 360, 356), (356, 360, 175), (360, 174, 175), (146, 361, 357), (361, 362, 357), (357, 362, 644), (362, 642, 644), (668, 667, 876, 877), (663, 763, 863, 865), (675, 674, 881, 869), (643, 365, 359), (359, 365, 360), (365, 366, 360), (360, 366, 174), (366, 173, 174), (145, 130, 361), (130, 129, 361), (361, 129, 362), (129, 128, 362), (362, 128, 642), (128, 127, 642), (642, 127, 643), (127, 126, 643), (643, 126, 365), (126, 125, 365), (365, 125, 366), (125, 124, 366), (366, 124, 173), (124, 8, 173), (137, 172, 8), (136, 367, 137), (135, 368, 136), (134, 370, 135), (133, 373, 134), (132, 377, 133), (131, 382, 132), (137, 367, 172), (367, 171, 172), (136, 368, 367), (368, 369, 367), (367, 369, 171), (369, 170, 171), (135, 370, 368), (370, 371, 368), (368, 371, 369), (371, 372, 369), (369, 372, 170), (372, 169, 170), (134, 373, 370), (373, 374, 370), (370, 374, 371), (374, 375, 371), (371, 375, 372), (375, 376, 372), (372, 376, 169), (376, 168, 169), (133, 377, 373), (377, 378, 373), (373, 378, 374), (378, 379, 374), (374, 379, 375), (379, 380, 375), (375, 380, 376), (380, 381, 376), (376, 381, 168), (381, 167, 168), (132, 382, 377), (382, 383, 377), (377, 383, 378), (383, 384, 378), (378, 384, 379), (384, 385, 379), (379, 385, 380), (385, 386, 380), (380, 386, 381), (386, 387, 381), (381, 387, 167), (387, 166, 167), (131, 116, 382), (116, 115, 382), (382, 115, 383), (115, 114, 383), (383, 114, 384), (114, 113, 384), (384, 113, 385), (113, 112, 385), (385, 112, 386), (112, 111, 386), (386, 111, 387), (111, 110, 387), (387, 110, 166), (110, 7, 166), (123, 165, 7), (122, 388, 123), (121, 389, 122), (120, 391, 121), (119, 394, 120), (118, 398, 119), (117, 403, 118), (123, 388, 165), (388, 164, 165), (122, 389, 388), (389, 390, 388), (388, 390, 164), (390, 163, 164), (121, 391, 389), (391, 392, 389), (389, 392, 390), (392, 393, 390), (390, 393, 163), (393, 162, 163), (120, 394, 391), (394, 395, 391), (391, 395, 392), (395, 396, 392), (392, 396, 393), (396, 397, 393), (393, 397, 162), (397, 161, 162), (119, 398, 394), (398, 399, 394), (394, 399, 395), (399, 400, 395), (395, 400, 396), (400, 401, 396), (396, 401, 397), (401, 402, 397), (397, 402, 161), (402, 160, 161), (118, 403, 398), (403, 404, 398), (398, 404, 399), (404, 405, 399), (399, 405, 400), (405, 406, 400), (400, 406, 401), (406, 407, 401), (401, 407, 402), (407, 408, 402), (402, 408, 160), (408, 159, 160), (117, 102, 403), (102, 101, 403), (403, 101, 404), (101, 100, 404), (404, 100, 405), (100, 99, 405), (405, 99, 406), (99, 98, 406), (406, 98, 407), (98, 97, 407), (407, 97, 408), (97, 96, 408), (408, 96, 159), (96, 6, 159), (109, 158, 6), (108, 409, 109), (107, 410, 108), (106, 412, 107), (105, 415, 106), (104, 419, 105), (103, 424, 104), (109, 409, 158), (409, 157, 158), (108, 410, 409), (410, 411, 409), (409, 411, 157), (411, 156, 157), (107, 412, 410), (412, 413, 410), (410, 413, 411), (413, 414, 411), (411, 414, 156), (414, 155, 156), (106, 415, 412), (415, 416, 412), (412, 416, 413), (416, 417, 413), (413, 417, 414), (417, 418, 414), (414, 418, 155), (418, 154, 155), (105, 419, 415), (419, 420, 415), (415, 420, 416), (420, 421, 416), (416, 421, 417), (421, 422, 417), (417, 422, 418), (422, 423, 418), (418, 423, 154), (423, 153, 154), (104, 424, 419), (424, 425, 419), (419, 425, 420), (425, 426, 420), (420, 426, 421), (426, 427, 421), (421, 427, 422), (427, 428, 422), (422, 428, 423), (428, 429, 423), (423, 429, 153), (429, 152, 153), (103, 88, 424), (88, 87, 424), (424, 87, 425), (87, 86, 425), (425, 86, 426), (86, 85, 426), (426, 85, 427), (85, 84, 427), (427, 84, 428), (84, 83, 428), (428, 83, 429), (83, 82, 429), (429, 82, 152), (82, 10, 152), (138, 151, 9), (139, 430, 138), (140, 431, 139), (141, 433, 140), (142, 436, 141), (143, 440, 142), (144, 445, 143), (138, 430, 151), (430, 150, 151), (139, 431, 430), (431, 432, 430), (430, 432, 150), (432, 149, 150), (140, 433, 431), (433, 434, 431), (431, 434, 432), (434, 435, 432), (432, 435, 149), (435, 148, 149), (141, 436, 433), (436, 437, 433), (433, 437, 434), (437, 438, 434), (434, 438, 435), (438, 439, 435), (435, 439, 148), (439, 147, 148), (142, 440, 436), (440, 441, 436), (436, 441, 437), (441, 442, 437), (437, 442, 438), (442, 443, 438), (438, 443, 439), (443, 444, 439), (439, 444, 147), (444, 146, 147), (143, 445, 440), (445, 446, 440), (440, 446, 441), (446, 447, 441), (441, 447, 442), (447, 448, 442), (442, 448, 443), (448, 449, 443), (443, 449, 444), (449, 450, 444), (444, 450, 146), (450, 145, 146), (144, 81, 445), (81, 80, 445), (445, 80, 446), (80, 79, 446), (446, 79, 447), (79, 78, 447), (447, 78, 448), (78, 77, 448), (448, 77, 449), (77, 76, 449), (449, 76, 450), (76, 75, 450), (450, 75, 145), (75, 4, 145), (124, 137, 8), (125, 451, 124), (126, 452, 125), (127, 454, 126), (128, 457, 127), (129, 461, 128), (130, 466, 129), (124, 451, 137), (451, 136, 137), (125, 452, 451), (452, 453, 451), (451, 453, 136), (453, 135, 136), (126, 454, 452), (454, 455, 452), (452, 455, 453), (455, 456, 453), (453, 456, 135), (456, 134, 135), (127, 457, 454), (457, 458, 454), (454, 458, 455), (458, 459, 455), (455, 459, 456), (459, 460, 456), (456, 460, 134), (460, 133, 134), (128, 461, 457), (461, 462, 457), (457, 462, 458), (462, 463, 458), (458, 463, 459), (463, 464, 459), (459, 464, 460), (464, 465, 460), (460, 465, 133), (465, 132, 133), (129, 466, 461), (466, 467, 461), (461, 467, 462), (467, 468, 462), (462, 468, 463), (468, 469, 463), (463, 469, 464), (469, 470, 464), (464, 470, 465), (470, 471, 465), (465, 471, 132), (471, 131, 132), (130, 74, 466), (74, 73, 466), (466, 73, 467), (73, 72, 467), (467, 72, 468), (72, 71, 468), (468, 71, 469), (71, 70, 469), (469, 70, 470), (70, 69, 470), (470, 69, 471), (69, 68, 471), (471, 68, 131), (68, 3, 131), (110, 123, 7), (111, 472, 110), (112, 473, 111), (113, 475, 112), (114, 478, 113), (115, 482, 114), (116, 487, 115), (110, 472, 123), (472, 122, 123), (111, 473, 472), (473, 474, 472), (472, 474, 122), (474, 121, 122), (112, 475, 473), (475, 476, 473), (473, 476, 474), (476, 477, 474), (474, 477, 121), (477, 120, 121), (113, 478, 475), (478, 479, 475), (475, 479, 476), (479, 480, 476), (476, 480, 477), (480, 481, 477), (477, 481, 120), (481, 119, 120), (114, 482, 478), (482, 483, 478), (478, 483, 479), (483, 484, 479), (479, 484, 480), (484, 485, 480), (480, 485, 481), (485, 486, 481), (481, 486, 119), (486, 118, 119), (115, 487, 482), (487, 488, 482), (482, 488, 483), (488, 489, 483), (483, 489, 484), (489, 490, 484), (484, 490, 485), (490, 491, 485), (485, 491, 486), (491, 492, 486), (486, 492, 118), (492, 117, 118), (116, 60, 487), (60, 59, 487), (487, 59, 488), (59, 58, 488), (488, 58, 489), (58, 57, 489), (489, 57, 490), (57, 56, 490), (490, 56, 491), (56, 55, 491), (491, 55, 492), (55, 54, 492), (492, 54, 117), (54, 2, 117), (96, 109, 6), (97, 493, 96), (98, 494, 97), (99, 496, 98), (100, 499, 99), (101, 503, 100), (102, 508, 101), (96, 493, 109), (493, 108, 109), (97, 494, 493), (494, 495, 493), (493, 495, 108), (495, 107, 108), (98, 496, 494), (496, 497, 494), (494, 497, 495), (497, 498, 495), (495, 498, 107), (498, 106, 107), (99, 499, 496), (499, 500, 496), (496, 500, 497), (500, 501, 497), (497, 501, 498), (501, 502, 498), (498, 502, 106), (502, 105, 106), (100, 503, 499), (503, 504, 499), (499, 504, 500), (504, 505, 500), (500, 505, 501), (505, 506, 501), (501, 506, 502), (506, 507, 502), (502, 507, 105), (507, 104, 105), (101, 508, 503), (508, 509, 503), (503, 509, 504), (509, 510, 504), (504, 510, 505), (510, 511, 505), (505, 511, 506), (511, 512, 506), (506, 512, 507), (512, 513, 507), (507, 513, 104), (513, 103, 104), (102, 32, 508), (32, 31, 508), (508, 31, 509), (31, 30, 509), (509, 30, 510), (30, 29, 510), (510, 29, 511), (29, 28, 511), (511, 28, 512), (28, 27, 512), (512, 27, 513), (27, 26, 513), (513, 26, 103), (26, 1, 103), (82, 95, 10), (83, 514, 82), (84, 515, 83), (85, 517, 84), (86, 520, 85), (87, 524, 86), (88, 529, 87), (82, 514, 95), (514, 94, 95), (83, 515, 514), (515, 516, 514), (514, 516, 94), (516, 93, 94), (84, 517, 515), (517, 518, 515), (515, 518, 516), (518, 519, 516), (516, 519, 93), (519, 92, 93), (85, 520, 517), (520, 521, 517), (517, 521, 518), (521, 522, 518), (518, 522, 519), (522, 523, 519), (519, 523, 92), (523, 91, 92), (86, 524, 520), (524, 525, 520), (520, 525, 521), (525, 526, 521), (521, 526, 522), (526, 527, 522), (522, 527, 523), (527, 528, 523), (523, 528, 91), (528, 90, 91), (87, 529, 524), (529, 530, 524), (524, 530, 525), (530, 531, 525), (525, 531, 526), (531, 532, 526), (526, 532, 527), (532, 533, 527), (527, 533, 528), (533, 534, 528), (528, 534, 90), (534, 89, 90), (88, 39, 529), (39, 38, 529), (529, 38, 530), (38, 37, 530), (530, 37, 531), (37, 36, 531), (531, 36, 532), (36, 35, 532), (532, 35, 533), (35, 34, 533), (533, 34, 534), (34, 33, 534), (534, 33, 89), (33, 5, 89), (46, 81, 5), (45, 535, 46), (44, 536, 45), (43, 538, 44), (42, 541, 43), (41, 545, 42), (40, 550, 41), (46, 535, 81), (535, 80, 81), (45, 536, 535), (536, 537, 535), (535, 537, 80), (537, 79, 80), (44, 538, 536), (538, 539, 536), (536, 539, 537), (539, 540, 537), (537, 540, 79), (540, 78, 79), (43, 541, 538), (541, 542, 538), (538, 542, 539), (542, 543, 539), (539, 543, 540), (543, 544, 540), (540, 544, 78), (544, 77, 78), (42, 545, 541), (545, 546, 541), (541, 546, 542), (546, 547, 542), (542, 547, 543), (547, 548, 543), (543, 548, 544), (548, 549, 544), (544, 549, 77), (549, 76, 77), (41, 550, 545), (550, 551, 545), (545, 551, 546), (551, 552, 546), (546, 552, 547), (552, 553, 547), (547, 553, 548), (553, 554, 548), (548, 554, 549), (554, 555, 549), (549, 555, 76), (555, 75, 76), (40, 67, 550), (67, 66, 550), (550, 66, 551), (66, 65, 551), (551, 65, 552), (65, 64, 552), (552, 64, 553), (64, 63, 553), (553, 63, 554), (63, 62, 554), (554, 62, 555), (62, 61, 555), (555, 61, 75), (61, 4, 75), (61, 74, 4), (62, 556, 61), (63, 557, 62), (64, 559, 63), (65, 562, 64), (66, 566, 65), (67, 571, 66), (61, 556, 74), (556, 73, 74), (62, 557, 556), (557, 558, 556), (556, 558, 73), (558, 72, 73), (63, 559, 557), (559, 560, 557), (557, 560, 558), (560, 561, 558), (558, 561, 72), (561, 71, 72), (64, 562, 559), (562, 563, 559), (559, 563, 560), (563, 564, 560), (560, 564, 561), (564, 565, 561), (561, 565, 71), (565, 70, 71), (65, 566, 562), (566, 567, 562), (562, 567, 563), (567, 568, 563), (563, 568, 564), (568, 569, 564), (564, 569, 565), (569, 570, 565), (565, 570, 70), (570, 69, 70), (66, 571, 566), (571, 572, 566), (566, 572, 567), (572, 573, 567), (567, 573, 568), (573, 574, 568), (568, 574, 569), (574, 575, 569), (569, 575, 570), (575, 576, 570), (570, 576, 69), (576, 68, 69), (67, 53, 571), (53, 52, 571), (571, 52, 572), (52, 51, 572), (572, 51, 573), (51, 50, 573), (573, 50, 574), (50, 49, 574), (574, 49, 575), (49, 48, 575), (575, 48, 576), (48, 47, 576), (576, 47, 68), (47, 3, 68), (47, 60, 3), (48, 577, 47), (49, 578, 48), (50, 580, 49), (51, 583, 50), (52, 587, 51), (53, 592, 52), (47, 577, 60), (577, 59, 60), (48, 578, 577), (578, 579, 577), (577, 579, 59), (579, 58, 59), (49, 580, 578), (580, 581, 578), (578, 581, 579), (581, 582, 579), (579, 582, 58), (582, 57, 58), (50, 583, 580), (583, 584, 580), (580, 584, 581), (584, 585, 581), (581, 585, 582), (585, 586, 582), (582, 586, 57), (586, 56, 57), (51, 587, 583), (587, 588, 583), (583, 588, 584), (588, 589, 584), (584, 589, 585), (589, 590, 585), (585, 590, 586), (590, 591, 586), (586, 591, 56), (591, 55, 56), (52, 592, 587), (592, 593, 587), (587, 593, 588), (593, 594, 588), (588, 594, 589), (594, 595, 589), (589, 595, 590), (595, 596, 590), (590, 596, 591), (596, 597, 591), (591, 597, 55), (597, 54, 55), (53, 18, 592), (18, 17, 592), (592, 17, 593), (17, 16, 593), (593, 16, 594), (16, 15, 594), (594, 15, 595), (15, 14, 595), (595, 14, 596), (14, 13, 596), (596, 13, 597), (13, 12, 597), (597, 12, 54), (12, 2, 54), (33, 46, 5), (34, 598, 33), (35, 599, 34), (36, 601, 35), (37, 604, 36), (38, 608, 37), (39, 613, 38), (33, 598, 46), (598, 45, 46), (34, 599, 598), (599, 600, 598), (598, 600, 45), (600, 44, 45), (35, 601, 599), (601, 602, 599), (599, 602, 600), (602, 603, 600), (600, 603, 44), (603, 43, 44), (36, 604, 601), (604, 605, 601), (601, 605, 602), (605, 606, 602), (602, 606, 603), (606, 607, 603), (603, 607, 43), (607, 42, 43), (37, 608, 604), (608, 609, 604), (604, 609, 605), (609, 610, 605), (605, 610, 606), (610, 611, 606), (606, 611, 607), (611, 612, 607), (607, 612, 42), (612, 41, 42), (38, 613, 608), (613, 614, 608), (608, 614, 609), (614, 615, 609), (609, 615, 610), (615, 616, 610), (610, 616, 611), (616, 617, 611), (611, 617, 612), (617, 618, 612), (612, 618, 41), (618, 40, 41), (39, 25, 613), (25, 24, 613), (613, 24, 614), (24, 23, 614), (614, 23, 615), (23, 22, 615), (615, 22, 616), (22, 21, 616), (616, 21, 617), (21, 20, 617), (617, 20, 618), (20, 19, 618), (618, 19, 40), (19, 0, 40), (12, 32, 2), (13, 619, 12), (14, 620, 13), (15, 622, 14), (16, 625, 15), (17, 629, 16), (18, 634, 17), (12, 619, 32), (619, 31, 32), (13, 620, 619), (620, 621, 619), (619, 621, 31), (621, 30, 31), (14, 622, 620), (622, 623, 620), (620, 623, 621), (623, 624, 621), (621, 624, 30), (624, 29, 30), (15, 625, 622), (625, 626, 622), (622, 626, 623), (626, 627, 623), (623, 627, 624), (627, 628, 624), (624, 628, 29), (628, 28, 29), (16, 629, 625), (629, 630, 625), (625, 630, 626), (630, 631, 626), (626, 631, 627), (631, 632, 627), (627, 632, 628), (632, 633, 628), (628, 633, 28), (633, 27, 28), (17, 634, 629), (634, 635, 629), (629, 635, 630), (635, 636, 630), (630, 636, 631), (636, 637, 631), (631, 637, 632), (637, 638, 632), (632, 638, 633), (638, 639, 633), (633, 639, 27), (639, 26, 27), (18, 19, 634), (19, 20, 634), (634, 20, 635), (20, 21, 635), (635, 21, 636), (21, 22, 636), (636, 22, 637), (22, 23, 637), (637, 23, 638), (23, 24, 638), (638, 24, 639), (24, 25, 639), (639, 25, 26), (25, 1, 26), (354, 772, 773, 760, 355, 641, 640), (364, 762, 775, 774, 363, 642, 643), (358, 764, 777, 776, 354, 640, 644), (355, 778, 779, 766, 645, 359, 641), (363, 768, 781, 780, 358, 644, 642), (645, 782, 783, 770, 364, 643, 359), (246, 724, 725, 712, 247, 647, 646), (254, 714, 727, 726, 253, 648, 649), (249, 716, 729, 728, 246, 646, 650), (247, 730, 731, 718, 651, 250, 647), (253, 720, 733, 732, 249, 650, 648), (651, 734, 735, 722, 254, 649, 250), (211, 747, 748, 736, 212, 653, 652), (248, 750, 751, 738, 211, 652, 654), (256, 740, 753, 752, 255, 655, 656), (657, 742, 755, 754, 248, 654, 250), (255, 744, 757, 756, 657, 250, 655), (212, 758, 759, 746, 256, 656, 653), (678, 713, 247, 712), (715, 681, 714, 254), (717, 684, 716, 249), (687, 719, 651, 718), (721, 690, 720, 253), (693, 715, 254, 722), (723, 676, 724, 246), (676, 677, 725, 724), (677, 678, 712, 725), (679, 721, 253, 726), (680, 679, 726, 727), (681, 680, 727, 714), (682, 723, 246, 728), (683, 682, 728, 729), (684, 683, 729, 716), (713, 685, 730, 247), (685, 686, 731, 730), (686, 687, 718, 731), (688, 717, 249, 732), (689, 688, 732, 733), (690, 689, 733, 720), (719, 691, 734, 651), (691, 692, 735, 734), (692, 693, 722, 735), (696, 737, 212, 736), (699, 739, 211, 738), (741, 702, 740, 256), (743, 705, 742, 657), (745, 708, 744, 255), (711, 741, 256, 746), (739, 694, 747, 211), (694, 695, 748, 747), (695, 696, 736, 748), (749, 697, 750, 248), (697, 698, 751, 750), (698, 699, 738, 751), (700, 745, 255, 752), (701, 700, 752, 753), (702, 701, 753, 740), (703, 749, 248, 754), (704, 703, 754, 755), (705, 704, 755, 742), (706, 743, 657, 756), (707, 706, 756, 757), (708, 707, 757, 744), (737, 709, 758, 212), (709, 710, 759, 758), (710, 711, 746, 759), (660, 761, 355, 760), (763, 663, 762, 364), (765, 666, 764, 358), (669, 767, 645, 766), (769, 672, 768, 363), (675, 763, 364, 770), (771, 658, 772, 354), (658, 659, 773, 772), (659, 660, 760, 773), (661, 769, 363, 774), (662, 661, 774, 775), (663, 662, 775, 762), (664, 771, 354, 776), (665, 664, 776, 777), (666, 665, 777, 764), (761, 667, 778, 355), (667, 668, 779, 778), (668, 669, 766, 779), (670, 765, 358, 780), (671, 670, 780, 781), (672, 671, 781, 768), (767, 673, 782, 645), (673, 674, 783, 782), (674, 675, 770, 783), (788, 791, 816, 813), (808, 807, 832, 833), (798, 797, 822, 823), (802, 793, 818, 827), (807, 786, 811, 832), (797, 787, 812, 822), (687, 686, 804, 794), (679, 680, 800, 799), (719, 687, 794, 786), (717, 688, 805, 784), (680, 681, 792, 800), (690, 721, 789, 795), (688, 689, 806, 805), (723, 682, 801, 787), (715, 693, 796, 790), (689, 690, 795, 806), (682, 683, 802, 801), (676, 723, 787, 797), (691, 719, 786, 807), (683, 684, 793, 802), (677, 676, 797, 798), (692, 691, 807, 808), (713, 678, 791, 788), (685, 713, 788, 803), (809, 810, 812, 826, 827, 818), (812, 810, 813, 816, 823, 822), (810, 811, 819, 829, 828, 813), (809, 830, 831, 820, 814, 810), (814, 824, 825, 817, 815, 810), (810, 815, 821, 833, 832, 811), (803, 788, 813, 828), (791, 798, 823, 816), (796, 808, 833, 821), (792, 790, 815, 817), (804, 803, 828, 829), (789, 799, 824, 814), (793, 784, 809, 818), (794, 804, 829, 819), (799, 800, 825, 824), (786, 794, 819, 811), (784, 805, 830, 809), (800, 792, 817, 825), (795, 789, 814, 820), (805, 806, 831, 830), (787, 801, 826, 812), (790, 796, 821, 815), (806, 795, 820, 831), (801, 802, 827, 826), (835, 785, 836, 852, 853, 843), (836, 785, 837, 841, 849, 848), (785, 834, 840, 847, 846, 837), (835, 854, 855, 844, 838, 785), (838, 850, 851, 842, 839, 785), (785, 839, 845, 857, 856, 834), (701, 702, 842, 851), (695, 694, 846, 847), (710, 709, 856, 857), (737, 696, 840, 834), (749, 703, 852, 836), (696, 695, 847, 840), (711, 710, 857, 845), (739, 699, 841, 837), (703, 704, 853, 852), (697, 749, 836, 848), (702, 741, 839, 842), (704, 705, 843, 853), (698, 697, 848, 849), (705, 743, 835, 843), (743, 706, 854, 835), (699, 698, 849, 841), (708, 745, 838, 844), (706, 707, 855, 854), (251, 858, 860, 874, 875, 866), (860, 858, 861, 864, 871, 870), (858, 859, 867, 877, 876, 861), (251, 878, 879, 868, 862, 858), (862, 872, 873, 865, 863, 858), (858, 863, 869, 881, 880, 859), (661, 662, 873, 872), (767, 669, 867, 859), (765, 670, 878, 251), (662, 663, 865, 873), (672, 769, 862, 868), (670, 671, 879, 878), (771, 664, 874, 860), (763, 675, 869, 863), (671, 672, 868, 879), (664, 665, 875, 874), (658, 771, 860, 870), (673, 767, 859, 880), (665, 666, 866, 875), (659, 658, 870, 871), (674, 673, 880, 881), (761, 660, 864, 861), (667, 761, 861, 876), (660, 659, 871, 864)])
me_icosphere.polygons.foreach_set('use_smooth', [True] * 1466)
me_icosphere.materials.append(mat_ball)
me_icosphere.use_remesh_preserve_volume = False
me_icosphere.use_remesh_preserve_attributes = False
me_icosphere.use_mirror_vertex_groups = False
me_icosphere.update()

# ---- objects
ob_icosphere = bpy.data.objects.new('Icosphere', me_icosphere)
ob_lamp = bpy.data.objects.new('Lamp', light_lamp)
ob_camera = bpy.data.objects.new('Camera', cam_camera)

# ---- transforms, parenting, visibility, modifiers, constraints
ob_icosphere.location = (0.0, 0.0, 0.0)
ob_icosphere.lineart.crease_threshold = 0.0
ob_lamp.location = (4.076, 1.005, 5.904)
ob_lamp.rotation_euler = (0.6503, 0.05522, 1.866)
ob_lamp.lock_rotations_4d = False
ob_lamp.empty_display_type = 'ARROWS'
ob_lamp.color = (0.0, 0.0, 0.0, 0.0)
ob_lamp.lineart.crease_threshold = 0.0
ob_camera.location = (7.481, -6.508, 5.344)
ob_camera.rotation_euler = (1.109, 0.01082, 0.8149)
ob_camera.lock_rotations_4d = False
ob_camera.empty_display_type = 'ARROWS'
ob_camera.color = (0.0, 0.0, 0.0, 0.0)
ob_camera.display_type = 'WIRE'
ob_camera.lineart.crease_threshold = 0.0

# ---- collection membership
col_collection_1.objects.link(ob_icosphere)
col_collection_1.objects.link(ob_lamp)
col_collection_1.objects.link(ob_camera)

# ---- scene / render settings (as saved in the file)
scene.camera = ob_camera
scene.frame_start = 1; scene.frame_end = 250; scene.frame_set(1)
scene.render.engine = 'BLENDER_EEVEE_NEXT'
scene.render.resolution_percentage = 50
scene.render.dither_intensity = 0.0
scene.cycles.use_denoising = False
scene.cycles.samples = 10
scene.cycles.sampling_pattern = 'TABULATED_SOBOL'
scene.cycles.light_sampling_threshold = 0.0
scene.cycles.use_adaptive_sampling = False
scene.cycles.use_light_tree = False
scene.cycles.blur_glossy = 0.0
scene.cycles.pixel_filter_type = 'GAUSSIAN'
scene.cycles.sample_clamp_indirect = 0.0
scene.view_settings.view_transform = 'Standard'
bpy.context.view_layer.update()
